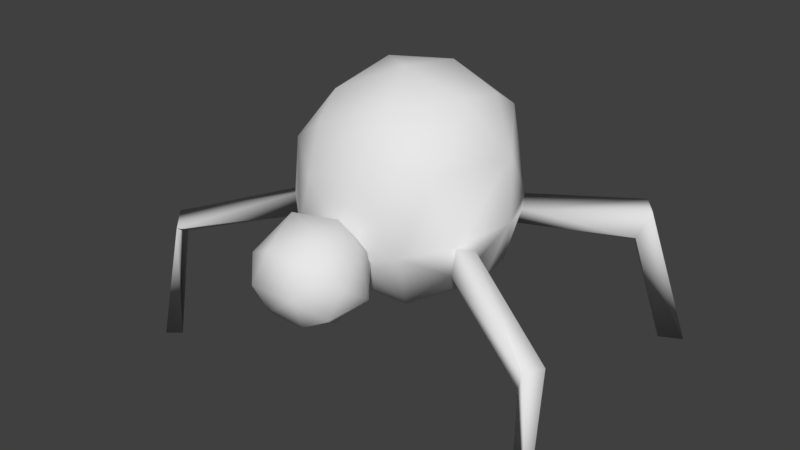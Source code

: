 # Source: Spider.blend  (saved by Blender 2.79.0; exported with 4.5.12 LTS)
import bpy
from mathutils import Matrix  # noqa: F401  (used for matrix-valued properties, if any)

bpy.ops.wm.read_factory_settings(use_empty=True)
scene = bpy.context.scene
scene.name = 'Scene'

# ---- collections
col_collection_1 = bpy.data.collections.new('Collection 1'); scene.collection.children.link(col_collection_1)

# ---- world
world_world = bpy.data.worlds.new('World'); scene.world = world_world
world_world.color = (0.05088, 0.05088, 0.05088)
world_world.use_sun_shadow = False
world_world.sun_shadow_jitter_overblur = 0.0
world_world.cycles.sampling_method = 'MANUAL'

# ---- meshes
me_sphere = bpy.data.meshes.new('Sphere')
me_sphere.from_pydata([(0.1116, 0.5724, 0.8429), (0.5565, 0.851, -0.1284), (0.3841, 0.9018, -0.195), (0.3616, 0.8492, -0.3837), (0.518, 0.7791, -0.4105), (0.6628, 0.669, 0.4002), (0.8661, 0.2469, 0.499), (0.8512, 0.5283, -0.2074), (0.5283, 0.3381, -0.8222), (0.5441, 0.1934, 0.8458), (1.102, 0.4516, -0.4788), (1.114, 0.3627, -0.05471), (1.193, 0.178, -0.7441), (0.8942, 0.1836, -0.56), (0.8498, 0.2543, -0.253), (1.649, 0.2015, -0.3471), (1.506, 0.1353, -0.6596), (1.566, 0.2431, -0.1171), (1.457, 0.359, -0.5396), (1.37, 0.2422, 0.03997), (1.385, 0.452, -0.2771), (-0.9021, 0.3078, 0.3035), (-0.6268, 0.5212, 0.6035), (-0.932, 0.2982, -0.1018), (-0.6929, 0.2842, -0.682), (0.03387, 0.001315, -1.021), (-0.6201, 0.6791, -0.1495), (-0.5009, 0.6865, -0.3772), (-0.1076, 0.4145, -0.9269), (-0.3283, 0.5565, 0.7882), (-0.4382, 0.7715, -0.2016), (-0.01848, 0.9285, 0.4532), (-0.2957, 0.7105, -0.6243), (0.07899, 1.011, -0.03915), (0.1253, 0.8158, -0.5915), (-1.086, 1.557, -0.1038), (-0.9538, 1.502, -0.3102), (-0.9234, 1.692, -0.1147), (-0.7932, 1.636, -0.3211), (-1.294, 1.934, -1.407), (-1.197, 1.741, -1.408), (0.93, 1.919, -0.5437), (0.9075, 1.867, -0.7324), (1.091, 1.833, -0.5438), (1.059, 1.786, -0.7314), (1.123, 1.815, -1.689), (1.148, 1.972, -1.742), (0.1312, -1.003, -0.06579), (0.3841, -0.9018, -0.195), (0.4671, -0.8099, -0.4029), (0.3763, -0.2901, -0.9018), (0.4152, -0.4797, 0.7916), (0.5242, -0.8132, 0.3311), (0.58, -0.8162, -0.167), (0.6438, -0.534, -0.5918), (0.7071, -0.3884, 0.6223), (0.9521, -0.2785, 0.2749), (0.8968, -0.4584, -0.2186), (0.7552, -0.1141, -0.6602), (0.9665, 0.1858, -0.2899), (1.078, -0.3872, -0.559), (1.0, -0.3827, -0.2018), (0.851, -0.1659, -0.1553), (1.207, -0.221, 0.08583), (1.236, -0.1522, -0.7524), (0.8748, -0.2024, -0.5425), (1.07, 0.1304, 0.08194), (1.573, -0.1364, -0.5904), (1.571, -0.12, -0.05829), (0.1541, 0.005447, 1.018), (1.612, -0.2713, -0.393), (1.485, -0.3804, -0.1973), (1.369, -0.396, -0.5526), (-0.875, -0.01553, 0.5256), (-1.001, -0.08149, 0.06859), (-0.9305, -0.007418, -0.4211), (-0.3076, 0.01628, -0.9625), (-0.4168, 0.05569, 0.936), (-0.1666, -0.4196, 0.9303), (-0.8958, -0.4091, 0.08003), (-0.7068, -0.2249, -0.6965), (-0.2262, -0.418, -0.9062), (-0.6185, -0.4423, 0.6831), (-0.5953, -0.6394, -0.285), (-0.422, -0.7244, -0.3942), (-0.3031, -0.7103, -0.6217), (-0.2411, -0.7091, 0.6842), (-0.4423, -0.8083, 0.3399), (-0.4421, -0.7926, -0.1948), (0.1167, -0.8968, 0.4856), (0.1292, -0.8114, -0.595), (1.272, -0.4661, -0.2086), (-1.086, -1.557, -0.1038), (-0.9538, -1.502, -0.3102), (-0.9234, -1.692, -0.1147), (-0.7932, -1.636, -0.3211), (-1.272, -1.917, -1.409), (-1.233, -1.738, -1.405), (0.93, -1.919, -0.5437), (0.9075, -1.867, -0.7324), (1.071, -1.815, -0.6346), (1.117, -1.822, -1.695), (1.171, -2.0, -1.74)], [], [(33, 2, 3, 34), (33, 31, 1), (34, 8, 28), (0, 5, 31), (4, 7, 8), (5, 9, 6), (1, 5, 7), (6, 59, 7), (59, 58, 8), (11, 20, 10), (66, 19, 11), (14, 11, 10), (14, 10, 13), (65, 12, 64), (19, 68, 17), (18, 16, 12), (10, 20, 18), (11, 19, 20), (80, 75, 24), (74, 23, 75), (73, 21, 74), (77, 22, 73), (24, 32, 28), (24, 27, 32), (22, 29, 31), (77, 69, 0), (26, 31, 33), (36, 40, 38), (47, 52, 89), (50, 90, 81), (51, 78, 89), (48, 53, 47), (51, 69, 78), (54, 49, 90), (52, 51, 89), (55, 51, 52), (56, 55, 52), (9, 69, 51), (55, 9, 51), (59, 56, 57), (56, 6, 55), (58, 59, 57), (60, 91, 61), (60, 61, 65), (65, 61, 62), (15, 68, 70), (64, 16, 67), (70, 68, 71), (67, 72, 64), (71, 63, 91), (70, 71, 72), (82, 77, 73), (76, 80, 24), (79, 73, 74), (79, 74, 75), (81, 85, 80), (85, 84, 83), (85, 88, 84), (82, 86, 78), (47, 89, 87), (97, 93, 95), (34, 3, 4), (1, 2, 33), (28, 8, 25), (34, 4, 8), (1, 31, 5), (0, 69, 9), (0, 9, 5), (4, 1, 7), (14, 62, 66), (5, 6, 7), (8, 7, 59), (8, 50, 25), (6, 56, 59), (13, 10, 12), (14, 66, 11), (65, 14, 13), (65, 13, 12), (16, 15, 67), (17, 68, 15), (16, 18, 15), (20, 19, 17), (20, 15, 18), (10, 18, 12), (74, 21, 23), (21, 73, 22), (77, 29, 22), (25, 76, 28), (23, 21, 26), (76, 24, 28), (21, 22, 26), (29, 77, 0), (30, 26, 33), (26, 22, 31), (28, 32, 34), (31, 29, 0), (39, 35, 37), (46, 41, 43), (25, 50, 81), (47, 53, 52), (50, 54, 90), (50, 58, 54), (54, 58, 57), (55, 6, 9), (50, 8, 58), (60, 72, 91), (61, 91, 63), (62, 61, 63), (79, 83, 87), (64, 60, 65), (65, 62, 14), (66, 62, 63), (19, 66, 63), (68, 19, 63), (64, 12, 16), (70, 67, 15), (71, 68, 63), (72, 67, 70), (72, 71, 91), (64, 72, 60), (79, 82, 73), (75, 80, 79), (76, 81, 80), (78, 69, 77), (82, 78, 77), (83, 88, 87), (88, 47, 87), (85, 47, 88), (81, 90, 85), (86, 89, 78), (83, 93, 92), (99, 49, 100), (100, 102, 101), (2, 41, 42, 3), (23, 26, 27, 24), (17, 15, 20), (24, 75, 23), (30, 27, 38, 37), (30, 33, 32, 27), (30, 37, 35, 26), (34, 32, 33), (26, 35, 36, 27), (36, 38, 27), (36, 35, 39, 40), (38, 40, 39, 37), (2, 1, 43, 41), (4, 44, 43, 1), (4, 3, 42, 44), (42, 41, 46, 45), (45, 44, 42), (44, 45, 46, 43), (49, 48, 47, 90), (99, 98, 48, 49), (54, 57, 53, 49), (57, 56, 52, 53), (80, 85, 83, 79), (82, 79, 87), (88, 94, 95, 84), (92, 94, 88, 83), (86, 82, 87), (81, 76, 25), (86, 87, 89), (47, 85, 90), (84, 95, 93, 83), (93, 97, 96, 92), (96, 94, 92), (96, 97, 95, 94), (98, 100, 53, 48), (102, 100, 98), (99, 101, 102, 98), (49, 53, 100), (99, 100, 101)])
me_sphere.polygons.foreach_set('use_smooth', [True] * 172)
_uv = me_sphere.uv_layers.new(name='UVMap')
_uv.uv.foreach_set('vector', [0.02309, 0.1768, 0.07661, 0.1865, 0.08832, 0.2166, 0.07465, 0.2594, 0.02309, 0.1768, 0.0, 0.1008, 0.09886, 0.1674, 0.4909, 0.4909, 0.4915, 0.3838, 0.5561, 0.4631, 0.03816, 0.02623, 0.1084, 0.07495, 0.0, 0.1008, 0.1151, 0.2128, 0.1722, 0.1613, 0.1845, 0.27, 0.1084, 0.07495, 0.1298, 0.0, 0.1751, 0.04248, 0.09886, 0.1674, 0.1084, 0.07495, 0.1722, 0.1613, 0.1751, 0.04248, 0.2278, 0.1631, 0.1722, 0.1613, 0.2278, 0.1631, 0.2544, 0.2258, 0.1845, 0.27, 0.2074, 0.6429, 0.1531, 0.6561, 0.1438, 0.6132, 0.7921, 0.03745, 0.743, 0.02082, 0.7864, 0.0, 0.2041, 0.5901, 0.2074, 0.6429, 0.1438, 0.6132, 0.2041, 0.5901, 0.1438, 0.6132, 0.1629, 0.5585, 0.9488, 0.0289, 0.895, 0.09619, 0.8846, 0.04171, 0.743, 0.02082, 0.7134, 0.0829, 0.7136, 0.02288, 0.8591, 0.1272, 0.8457, 0.0912, 0.895, 0.09619, 0.1489, 0.6635, 0.1933, 0.6863, 0.1565, 0.7168, 0.2185, 0.6561, 0.247, 0.6946, 0.1933, 0.6863, 0.7052, 0.4563, 0.7137, 0.5122, 0.6463, 0.5169, 0.08436, 0.516, 0.1212, 0.4671, 0.1672, 0.516, 0.01534, 0.479, 0.05655, 0.449, 0.08436, 0.516, 0.5796, 0.1759, 0.5964, 0.2598, 0.5065, 0.2183, 0.6463, 0.5169, 0.5522, 0.525, 0.5561, 0.4631, 0.2221, 0.4635, 0.1861, 0.3828, 0.2328, 0.3667, 0.02025, 0.3833, 0.0, 0.3413, 0.0706, 0.2737, 0.5796, 0.1759, 0.6476, 0.1079, 0.6993, 0.1859, 0.1454, 0.3885, 0.0706, 0.2737, 0.1549, 0.27, 0.6316, 0.9076, 0.6419, 0.7288, 0.6662, 0.9076, 0.2544, 0.3711, 0.3247, 0.4332, 0.2684, 0.4632, 0.5787, 0.3232, 0.6743, 0.2922, 0.6648, 0.3754, 0.6246, 0.01945, 0.5604, 0.08854, 0.5368, 0.0, 0.2951, 0.3471, 0.3281, 0.3498, 0.2544, 0.3711, 0.6246, 0.01945, 0.6476, 0.1079, 0.5604, 0.08854, 0.3665, 0.2794, 0.3144, 0.3119, 0.2739, 0.2838, 0.3247, 0.4332, 0.3542, 0.512, 0.2684, 0.4632, 0.3979, 0.4809, 0.3542, 0.512, 0.3247, 0.4332, 0.4374, 0.4208, 0.3979, 0.4809, 0.3247, 0.4332, 0.7134, 0.0912, 0.6476, 0.1079, 0.6246, 0.01945, 0.6678, 0.0008743, 0.7134, 0.0912, 0.6246, 0.01945, 0.4909, 0.3282, 0.4374, 0.4208, 0.4069, 0.3388, 0.4374, 0.4208, 0.4909, 0.4607, 0.3979, 0.4809, 0.4288, 0.2681, 0.4909, 0.3282, 0.4069, 0.3388, 0.8732, 0.1978, 0.8152, 0.2258, 0.8144, 0.1831, 0.8732, 0.1978, 0.8144, 0.1831, 0.874, 0.152, 0.874, 0.152, 0.8144, 0.1831, 0.8116, 0.1399, 0.8116, 0.1399, 0.8116, 0.206, 0.7618, 0.1755, 0.8846, 0.04171, 0.8457, 0.0912, 0.8341, 0.04613, 0.7618, 0.1755, 0.8116, 0.206, 0.7657, 0.2183, 0.8341, 0.04613, 0.866, 0.000977, 0.8846, 0.04171, 0.7657, 0.2183, 0.792, 0.2631, 0.7406, 0.2426, 0.7618, 0.1755, 0.7657, 0.2183, 0.7134, 0.1885, 0.4964, 0.1355, 0.5796, 0.1759, 0.5065, 0.2183, 0.6241, 0.4366, 0.7052, 0.4563, 0.6463, 0.5169, 0.3043, 0.1722, 0.2607, 0.2373, 0.2544, 0.1652, 0.3043, 0.1722, 0.2544, 0.1652, 0.256, 0.08202, 0.3893, 0.0, 0.4123, 0.05392, 0.3086, 0.03774, 0.4123, 0.05392, 0.3988, 0.09343, 0.3679, 0.1123, 0.4123, 0.05392, 0.4035, 0.128, 0.3988, 0.09343, 0.4964, 0.1355, 0.5155, 0.06104, 0.5604, 0.08854, 0.4964, 0.145, 0.4808, 0.2339, 0.4036, 0.2164, 0.4291, 0.9045, 0.395, 0.7199, 0.4291, 0.7139, 0.07465, 0.2594, 0.08832, 0.2166, 0.1151, 0.2128, 0.09886, 0.1674, 0.07661, 0.1865, 0.02309, 0.1768, 0.5561, 0.4631, 0.4915, 0.3838, 0.5837, 0.3954, 0.07465, 0.2594, 0.1151, 0.2128, 0.1845, 0.27, 0.09886, 0.1674, 0.0, 0.1008, 0.1084, 0.07495, 0.6993, 0.1859, 0.6476, 0.1079, 0.7134, 0.0912, 0.03816, 0.02623, 0.1298, 0.0, 0.1084, 0.07495, 0.1151, 0.2128, 0.09886, 0.1674, 0.1722, 0.1613, 0.8341, 0.01797, 0.8341, 0.0872, 0.7921, 0.03745, 0.1084, 0.07495, 0.1751, 0.04248, 0.1722, 0.1613, 0.1845, 0.27, 0.1722, 0.1613, 0.2278, 0.1631, 0.4915, 0.3838, 0.5787, 0.3232, 0.5837, 0.3954, 0.1751, 0.04248, 0.2544, 0.06479, 0.2278, 0.1631, 0.9488, 0.09335, 0.9197, 0.1391, 0.895, 0.09619, 0.2041, 0.5901, 0.2438, 0.626, 0.2074, 0.6429, 0.1907, 0.516, 0.2041, 0.5901, 0.1629, 0.5585, 0.9488, 0.0289, 0.9488, 0.09335, 0.895, 0.09619, 0.1438, 0.7533, 0.1984, 0.7478, 0.1629, 0.7888, 0.2306, 0.7235, 0.247, 0.763, 0.1984, 0.7478, 0.1438, 0.7533, 0.1565, 0.7168, 0.1984, 0.7478, 0.1933, 0.6863, 0.247, 0.6946, 0.2306, 0.7235, 0.1933, 0.6863, 0.1984, 0.7478, 0.1565, 0.7168, 0.9197, 0.1391, 0.8591, 0.1272, 0.895, 0.09619, 0.08436, 0.516, 0.05655, 0.449, 0.1212, 0.4671, 0.05655, 0.449, 0.01534, 0.479, 0.02025, 0.3833, 0.5796, 0.1759, 0.6412, 0.2312, 0.5964, 0.2598, 0.5837, 0.3954, 0.6241, 0.4366, 0.5561, 0.4631, 0.1212, 0.4671, 0.05655, 0.449, 0.1454, 0.3885, 0.6241, 0.4366, 0.6463, 0.5169, 0.5561, 0.4631, 0.05655, 0.449, 0.02025, 0.3833, 0.1454, 0.3885, 0.6412, 0.2312, 0.5796, 0.1759, 0.6993, 0.1859, 0.1611, 0.3596, 0.1454, 0.3885, 0.1549, 0.27, 0.1454, 0.3885, 0.02025, 0.3833, 0.0706, 0.2737, 0.5561, 0.4631, 0.5522, 0.525, 0.4909, 0.4909, 0.7134, 0.2475, 0.6412, 0.2312, 0.6993, 0.1859, 0.4716, 0.5217, 0.4716, 0.7355, 0.4376, 0.7293, 0.978, 0.0, 0.978, 0.1965, 0.9488, 0.1943, 0.5837, 0.3954, 0.5787, 0.3232, 0.6648, 0.3754, 0.2544, 0.3711, 0.3281, 0.3498, 0.3247, 0.4332, 0.5787, 0.3232, 0.5818, 0.2681, 0.6743, 0.2922, 0.5787, 0.3232, 0.5194, 0.3057, 0.5818, 0.2681, 0.3665, 0.2794, 0.4288, 0.2681, 0.4069, 0.3388, 0.3979, 0.4809, 0.4909, 0.4607, 0.4492, 0.5217, 0.5787, 0.3232, 0.4915, 0.3838, 0.5194, 0.3057, 0.8732, 0.1978, 0.874, 0.2343, 0.8152, 0.2258, 0.8114, 0.1244, 0.7671, 0.1399, 0.7712, 0.09665, 0.8341, 0.0872, 0.8114, 0.1244, 0.7712, 0.09665, 0.3043, 0.1722, 0.3679, 0.1123, 0.4036, 0.2164, 0.8846, 0.04171, 0.9135, 0.0, 0.9488, 0.0289, 0.1907, 0.516, 0.2438, 0.553, 0.2041, 0.5901, 0.7921, 0.03745, 0.8341, 0.0872, 0.7712, 0.09665, 0.743, 0.02082, 0.7921, 0.03745, 0.7712, 0.09665, 0.7134, 0.0829, 0.743, 0.02082, 0.7712, 0.09665, 0.8846, 0.04171, 0.895, 0.09619, 0.8457, 0.0912, 0.7618, 0.1755, 0.7473, 0.1453, 0.8116, 0.1399, 0.7657, 0.2183, 0.8116, 0.206, 0.792, 0.2631, 0.7134, 0.1885, 0.7473, 0.1453, 0.7618, 0.1755, 0.7134, 0.1885, 0.7657, 0.2183, 0.7406, 0.2426, 0.8846, 0.04171, 0.866, 0.000977, 0.9135, 0.0, 0.3043, 0.1722, 0.3397, 0.2681, 0.2607, 0.2373, 0.256, 0.08202, 0.3086, 0.03774, 0.3043, 0.1722, 0.6241, 0.4366, 0.6648, 0.3754, 0.7052, 0.4563, 0.5604, 0.08854, 0.6476, 0.1079, 0.5796, 0.1759, 0.4964, 0.1355, 0.5604, 0.08854, 0.5796, 0.1759, 0.3679, 0.1123, 0.4035, 0.128, 0.4036, 0.2164, 0.4035, 0.128, 0.4964, 0.145, 0.4036, 0.2164, 0.4123, 0.05392, 0.4964, 0.145, 0.4035, 0.128, 0.6648, 0.3754, 0.6743, 0.2922, 0.7137, 0.3528, 0.5155, 0.06104, 0.5368, 0.0, 0.5604, 0.08854, 0.9751, 0.6039, 0.8817, 0.7183, 0.8415, 0.7106, 0.9751, 0.7951, 0.9997, 0.6039, 0.9997, 0.8012, 1.0, 0.8012, 1.0, 0.9886, 0.9751, 0.9748, 0.8118, 0.6039, 0.7137, 0.4348, 0.7419, 0.4181, 0.84, 0.5872, 0.1212, 0.4671, 0.1454, 0.3885, 0.1861, 0.3828, 0.2221, 0.4635, 0.2306, 0.7235, 0.1984, 0.7478, 0.1933, 0.6863, 0.2221, 0.4635, 0.1672, 0.516, 0.1212, 0.4671, 0.1185, 0.516, 0.1438, 0.5337, 0.03962, 0.6351, 0.0, 0.6313, 0.1611, 0.3596, 0.1549, 0.27, 0.2328, 0.3667, 0.1861, 0.3828, 0.4713, 0.7355, 0.4713, 0.9086, 0.4376, 0.9011, 0.4387, 0.7355, 0.2421, 0.3082, 0.2328, 0.3667, 0.1549, 0.27, 0.3562, 0.8349, 0.2544, 0.7159, 0.2955, 0.7098, 0.395, 0.8192, 0.0, 0.8365, 0.03198, 0.8233, 0.03198, 0.989, 0.2955, 0.7098, 0.2544, 0.7159, 0.3742, 0.5217, 0.395, 0.5484, 0.03962, 0.6351, 0.1438, 0.7978, 0.1215, 0.8233, 0.0, 0.6313, 0.2368, 0.975, 0.2067, 0.9688, 0.2066, 0.7897, 0.2368, 0.7888, 0.8415, 0.6297, 0.7417, 0.7906, 0.7137, 0.7739, 0.8001, 0.6039, 0.1724, 0.9839, 0.1438, 0.9871, 0.1441, 0.7895, 0.1724, 0.7888, 0.7419, 0.4181, 0.7137, 0.4348, 0.8291, 0.2681, 0.84, 0.2893, 0.05882, 0.9868, 0.03198, 0.8296, 0.05882, 0.8233, 0.7417, 0.7906, 0.8415, 0.9152, 0.8311, 0.9356, 0.7137, 0.7739, 0.3144, 0.3119, 0.2951, 0.3471, 0.2544, 0.3711, 0.2739, 0.2838, 0.8679, 0.4456, 0.84, 0.4286, 0.9389, 0.2681, 0.9648, 0.2949, 0.3665, 0.2794, 0.4069, 0.3388, 0.3281, 0.3498, 0.3144, 0.3119, 0.4069, 0.3388, 0.4374, 0.4208, 0.3247, 0.4332, 0.3281, 0.3498, 0.3086, 0.03774, 0.4123, 0.05392, 0.3679, 0.1123, 0.3043, 0.1722, 0.3397, 0.2681, 0.3043, 0.1722, 0.4036, 0.2164, 0.5995, 0.8322, 0.4909, 0.7106, 0.5316, 0.7061, 0.6316, 0.8201, 0.7019, 0.8866, 0.6679, 0.8944, 0.6666, 0.7264, 0.7019, 0.7167, 0.4156, 0.2681, 0.3397, 0.2681, 0.4036, 0.2164, 0.6648, 0.3754, 0.6241, 0.4366, 0.5837, 0.3954, 0.4156, 0.2681, 0.4036, 0.2164, 0.4808, 0.2339, 0.4964, 0.145, 0.4123, 0.05392, 0.476, 0.05397, 0.2066, 0.7894, 0.2066, 0.9539, 0.1735, 0.9434, 0.1724, 0.7888, 0.8817, 0.7183, 0.9751, 0.8848, 0.9583, 0.9057, 0.8415, 0.7106, 0.6625, 0.525, 0.6666, 0.7288, 0.6316, 0.7288, 0.6169, 0.525, 0.6316, 0.5462, 0.5316, 0.7061, 0.4909, 0.7106, 0.6749, 0.525, 0.7012, 0.5317, 0.7023, 0.7167, 0.6666, 0.7167, 0.992, 0.4703, 0.9648, 0.2861, 0.992, 0.2681, 0.8679, 0.4456, 0.9648, 0.5779, 0.9489, 0.6002, 0.84, 0.4286, 0.4376, 0.7139, 0.395, 0.7139, 0.4159, 0.5217, 0.05882, 0.838, 0.08342, 0.8233, 0.08342, 1.0])
me_sphere.use_remesh_preserve_volume = False
me_sphere.use_remesh_preserve_attributes = False
me_sphere.use_mirror_vertex_groups = False
me_sphere.update()
arm_armature = bpy.data.armatures.new('Armature')  # bones are not reproduced

# ---- objects
ob_armature = bpy.data.objects.new('Armature', arm_armature)
ob_sphere = bpy.data.objects.new('Sphere', me_sphere)

# ---- transforms, parenting, visibility, modifiers, constraints
ob_armature.location = (-0.9937, 0.03534, -0.08595)
ob_armature.rotation_euler = (0.0, -0.0, -1.571)
ob_armature.lineart.crease_threshold = 0.0
ob_sphere.parent = ob_armature
ob_sphere.matrix_parent_inverse = Matrix(((1.0, 0.0, 0.0, 0.9937), (0.0, 1.0, 0.0, -0.03534), (0.0, 0.0, 1.0, 0.08595), (0.0, 0.0, 0.0, 1.0)))
ob_sphere.location = (0.0, 0.0, 0.0)
ob_sphere.lineart.crease_threshold = 0.0
_vg = ob_sphere.vertex_groups.new(name='Bone')
for _i, _w in zip([0, 5, 6, 9, 21, 22, 23, 24, 25, 26, 28, 29, 31, 32, 50, 51, 52, 55, 56, 69, 73, 74, 75, 76, 77, 78, 79, 80, 81, 82, 83, 85, 86, 87, 89], [0.1369, 0.01088, 0.01021, 0.07491, 0.7828, 0.5702, 0.8577, 0.6281, 0.07162, 0.02775, 0.08, 0.326, 0.09513, 0.05564, 0.001635, 0.08076, 0.009063, 0.03822, 0.002123, 0.1658, 0.7718, 0.9091, 0.8577, 0.1911, 0.5215, 0.2376, 0.7222, 0.6105, 0.104, 0.5593, 0.0209, 0.03034, 0.204, 0.1851, 0.07836]): _vg.add([_i], _w, 'REPLACE')
_vg = ob_sphere.vertex_groups.new(name='Bone.002')
for _i, _w in zip([0, 5, 6, 7, 8, 9, 22, 25, 28, 29, 31, 34, 50, 51, 52, 54, 55, 56, 57, 58, 59, 69, 76, 77, 78, 81, 82, 86, 89], [0.1599, 0.1929, 0.5233, 0.4746, 0.5791, 0.4581, 0.02489, 0.1149, 0.08276, 0.07398, 0.05557, 0.03649, 0.1735, 0.1612, 0.07485, 0.1578, 0.2219, 0.3793, 0.3339, 0.6838, 0.8965, 0.3622, 0.04318, 0.09687, 0.113, 0.0208, 0.02985, 0.05562, 0.04752]): _vg.add([_i], _w, 'REPLACE')
_vg = ob_sphere.vertex_groups.new(name='Bone.001')
_vg.add([10, 11, 12, 13, 14, 15, 16, 17, 18, 19, 20, 60, 61, 62, 63, 64, 65, 66, 67, 68, 70, 71, 72, 91], 1.0, 'REPLACE')
_vg = ob_sphere.vertex_groups.new(name='Bone.003')
for _i, _w in zip([0, 1, 2, 3, 4, 5, 6, 7, 8, 9, 21, 22, 25, 28, 29, 31, 32, 33, 34, 50, 51, 52, 55, 56, 57, 58, 59, 69, 73, 76, 77, 78, 82, 86], [0.5006, 0.9827, 0.9864, 0.9637, 0.9553, 0.6842, 0.2515, 0.4643, 0.1899, 0.2259, 0.01946, 0.1365, 0.05401, 0.1291, 0.2635, 0.6681, 0.1486, 0.7816, 0.7182, 0.008527, 0.0675, 0.001162, 0.0828, 0.1017, 0.03946, 0.03163, 0.05443, 0.1578, 0.01663, 0.0266, 0.1022, 0.06102, 0.01304, 0.01041]): _vg.add([_i], _w, 'REPLACE')
_vg = ob_sphere.vertex_groups.new(name='Bone.004')
for _i, _w in zip([41, 42, 43, 44], [0.8353, 0.1001, 0.8471, 0.08883]): _vg.add([_i], _w, 'REPLACE')
_vg = ob_sphere.vertex_groups.new(name='Bone.005')
for _i, _w in zip([41, 42, 43, 44, 45, 46], [0.1608, 0.8975, 0.1489, 0.9089, 1.002, 1.038]): _vg.add([_i], _w, 'REPLACE')
_vg = ob_sphere.vertex_groups.new(name='Bone.006')
for _i, _w in zip([0, 5, 8, 9, 21, 22, 23, 24, 25, 26, 27, 28, 29, 30, 31, 32, 33, 34, 50, 69, 73, 75, 76, 77, 78, 80, 81, 82], [0.1035, 0.00463, 0.06584, 0.01453, 0.1273, 0.1978, 0.1152, 0.217, 0.1301, 0.9516, 0.9577, 0.4922, 0.2563, 0.9927, 0.1454, 0.728, 0.1793, 0.1846, 0.02065, 0.03295, 0.05702, 0.04351, 0.1458, 0.08376, 0.007154, 0.04871, 0.03616, 0.006616]): _vg.add([_i], _w, 'REPLACE')
_vg = ob_sphere.vertex_groups.new(name='Bone.007')
for _i, _w in zip([35, 36, 37, 38], [0.9435, 0.9697, 0.5508, 0.8928]): _vg.add([_i], _w, 'REPLACE')
_vg = ob_sphere.vertex_groups.new(name='Bone.008')
for _i, _w in zip([35, 37, 38, 39, 40], [0.05364, 0.45, 0.09544, 0.996, 0.9941]): _vg.add([_i], _w, 'REPLACE')
_vg = ob_sphere.vertex_groups.new(name='Bone.009')
for _i, _w in zip([0, 8, 9, 21, 22, 24, 25, 28, 29, 47, 50, 51, 52, 54, 55, 56, 69, 73, 74, 75, 76, 77, 78, 79, 80, 81, 82, 83, 84, 85, 86, 87, 88, 89, 90], [0.01859, 0.01834, 0.03945, 0.008255, 0.01571, 0.09138, 0.1951, 0.1072, 0.03046, 0.148, 0.1084, 0.1104, 0.06681, 0.00416, 0.05702, 0.01764, 0.1061, 0.0825, 0.05072, 0.07372, 0.4255, 0.1162, 0.3635, 0.2318, 0.2766, 0.6073, 0.2392, 0.9528, 0.9644, 0.7872, 0.4274, 0.6096, 0.9877, 0.1971, 0.1908]): _vg.add([_i], _w, 'REPLACE')
_vg = ob_sphere.vertex_groups.new(name='Bone.010')
for _i, _w in zip([92, 93, 94, 95], [0.9205, 0.9218, 0.5081, 0.2223]): _vg.add([_i], _w, 'REPLACE')
_vg = ob_sphere.vertex_groups.new(name='Bone.011')
for _i, _w in zip([92, 93, 94, 95, 96, 97], [0.07788, 0.06849, 0.4924, 0.7653, 1.0, 0.9976]): _vg.add([_i], _w, 'REPLACE')
_vg = ob_sphere.vertex_groups.new(name='Bone.012')
for _i, _w in zip([0, 5, 6, 7, 8, 9, 24, 25, 28, 29, 47, 48, 49, 50, 51, 52, 53, 54, 55, 56, 57, 58, 59, 69, 73, 76, 77, 78, 80, 81, 82, 85, 86, 87, 89, 90], [0.0641, 0.05264, 0.1572, 0.02495, 0.1135, 0.1635, 0.008045, 0.4336, 0.1079, 0.02815, 0.8176, 0.9758, 0.9822, 0.627, 0.5645, 0.7972, 0.9782, 0.7843, 0.582, 0.4484, 0.5825, 0.2311, 0.0306, 0.1661, 0.01396, 0.152, 0.07883, 0.1958, 0.03838, 0.1949, 0.101, 0.1496, 0.2662, 0.1615, 0.6471, 0.7625]): _vg.add([_i], _w, 'REPLACE')
_vg = ob_sphere.vertex_groups.new(name='Bone.013')
for _i, _w in zip([98, 99, 100], [0.4438, 0.01614, 0.005844]): _vg.add([_i], _w, 'REPLACE')
_vg = ob_sphere.vertex_groups.new(name='Bone.014')
for _i, _w in zip([98, 99, 100, 101, 102], [0.5544, 0.9655, 0.97, 1.001, 1.017]): _vg.add([_i], _w, 'REPLACE')
_m = ob_sphere.modifiers.new('Armature', 'ARMATURE')
_m.object = ob_armature

# ---- collection membership
col_collection_1.objects.link(ob_armature)
col_collection_1.objects.link(ob_sphere)

# ---- scene / render settings (as saved in the file)
scene.frame_start = 1; scene.frame_end = 250; scene.frame_set(1)
scene.render.engine = 'BLENDER_EEVEE_NEXT'
scene.render.resolution_percentage = 50
scene.render.dither_intensity = 0.0
scene.cycles.use_denoising = False
scene.cycles.samples = 128
scene.cycles.sampling_pattern = 'TABULATED_SOBOL'
scene.cycles.use_adaptive_sampling = False
scene.cycles.use_light_tree = False
scene.cycles.blur_glossy = 0.0
scene.cycles.sample_clamp_indirect = 0.0
scene.view_settings.view_transform = 'Standard'
bpy.context.view_layer.update()

# ---- added for rendering (the .blend has no active camera and no usable light): camera, sun
cam_auto = bpy.data.cameras.new('AutoCamera')
cam_auto.lens = 50.0
cam_auto.sensor_width = 36.0
cam_auto.clip_end = 1000.0
ob_auto_camera = bpy.data.objects.new('AutoCamera', cam_auto)
scene.collection.objects.link(ob_auto_camera)
ob_auto_camera.location = (4.1952, -7.42153, 3.82845)
ob_auto_camera.rotation_euler = (1.09748, -7.21219e-08, 0.694738)
scene.camera = ob_auto_camera
light_auto_sun = bpy.data.lights.new('AutoSun', 'SUN')
light_auto_sun.energy = 3.0
light_auto_sun.angle = 0.0523599
ob_auto_sun = bpy.data.objects.new('AutoSun', light_auto_sun)
scene.collection.objects.link(ob_auto_sun)
ob_auto_sun.rotation_euler = (0.872665, 0.174533, 0.523599)
bpy.context.view_layer.update()
